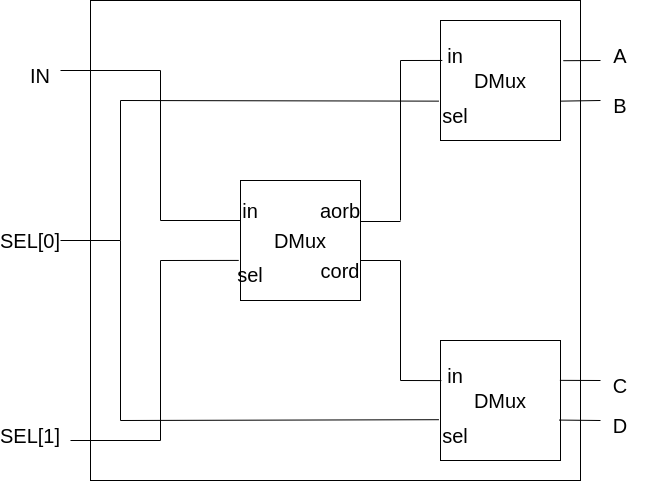

The diagram above was exported from draw.io. Its source (the exported page's mxGraphModel, read from the mxfile embedded in the PNG):
<mxGraphModel dx="1886" dy="1055" grid="1" gridSize="10" guides="1" tooltips="1" connect="1" arrows="1" fold="1" page="1" pageScale="1" pageWidth="1169" pageHeight="827" math="0" shadow="0">
  <root>
    <mxCell id="0" />
    <mxCell id="1" parent="0" />
    <mxCell id="Yazr-gK6lz1GpuKYxjup-28" value="" style="rounded=0;whiteSpace=wrap;html=1;fontSize=20;fillColor=none;" vertex="1" parent="1">
      <mxGeometry x="250" y="140" width="490" height="480" as="geometry" />
    </mxCell>
    <mxCell id="Yazr-gK6lz1GpuKYxjup-2" value="DMux" style="whiteSpace=wrap;html=1;aspect=fixed;fontSize=20;" vertex="1" parent="1">
      <mxGeometry x="400" y="320" width="120" height="120" as="geometry" />
    </mxCell>
    <mxCell id="Yazr-gK6lz1GpuKYxjup-3" value="DMux" style="whiteSpace=wrap;html=1;aspect=fixed;fontSize=20;" vertex="1" parent="1">
      <mxGeometry x="600" y="160" width="120" height="120" as="geometry" />
    </mxCell>
    <mxCell id="Yazr-gK6lz1GpuKYxjup-4" value="DMux" style="whiteSpace=wrap;html=1;aspect=fixed;fontSize=20;" vertex="1" parent="1">
      <mxGeometry x="600" y="480" width="120" height="120" as="geometry" />
    </mxCell>
    <mxCell id="Yazr-gK6lz1GpuKYxjup-5" value="" style="endArrow=none;html=1;rounded=0;fontSize=20;" edge="1" parent="1">
      <mxGeometry width="50" height="50" relative="1" as="geometry">
        <mxPoint x="520" y="400" as="sourcePoint" />
        <mxPoint x="560" y="400" as="targetPoint" />
      </mxGeometry>
    </mxCell>
    <mxCell id="Yazr-gK6lz1GpuKYxjup-6" value="" style="endArrow=none;html=1;rounded=0;fontSize=20;" edge="1" parent="1">
      <mxGeometry width="50" height="50" relative="1" as="geometry">
        <mxPoint x="560" y="520" as="sourcePoint" />
        <mxPoint x="560" y="400" as="targetPoint" />
      </mxGeometry>
    </mxCell>
    <mxCell id="Yazr-gK6lz1GpuKYxjup-7" value="" style="endArrow=none;html=1;rounded=0;fontSize=20;entryX=0.007;entryY=0.334;entryDx=0;entryDy=0;entryPerimeter=0;" edge="1" parent="1" target="Yazr-gK6lz1GpuKYxjup-4">
      <mxGeometry width="50" height="50" relative="1" as="geometry">
        <mxPoint x="560" y="520" as="sourcePoint" />
        <mxPoint x="620" y="400" as="targetPoint" />
      </mxGeometry>
    </mxCell>
    <mxCell id="Yazr-gK6lz1GpuKYxjup-8" value="" style="endArrow=none;html=1;rounded=0;fontSize=20;" edge="1" parent="1">
      <mxGeometry width="50" height="50" relative="1" as="geometry">
        <mxPoint x="560" y="361" as="sourcePoint" />
        <mxPoint x="520" y="361" as="targetPoint" />
      </mxGeometry>
    </mxCell>
    <mxCell id="Yazr-gK6lz1GpuKYxjup-9" value="" style="endArrow=none;html=1;rounded=0;fontSize=20;" edge="1" parent="1">
      <mxGeometry width="50" height="50" relative="1" as="geometry">
        <mxPoint x="560" y="360" as="sourcePoint" />
        <mxPoint x="560" y="200" as="targetPoint" />
      </mxGeometry>
    </mxCell>
    <mxCell id="Yazr-gK6lz1GpuKYxjup-10" value="" style="endArrow=none;html=1;rounded=0;fontSize=20;exitX=0.015;exitY=0.333;exitDx=0;exitDy=0;exitPerimeter=0;" edge="1" parent="1" source="Yazr-gK6lz1GpuKYxjup-3">
      <mxGeometry width="50" height="50" relative="1" as="geometry">
        <mxPoint x="570" y="450" as="sourcePoint" />
        <mxPoint x="560" y="200" as="targetPoint" />
      </mxGeometry>
    </mxCell>
    <mxCell id="Yazr-gK6lz1GpuKYxjup-11" value="" style="endArrow=none;html=1;rounded=0;fontSize=20;" edge="1" parent="1">
      <mxGeometry width="50" height="50" relative="1" as="geometry">
        <mxPoint x="320" y="360" as="sourcePoint" />
        <mxPoint x="400" y="360" as="targetPoint" />
      </mxGeometry>
    </mxCell>
    <mxCell id="Yazr-gK6lz1GpuKYxjup-12" value="" style="endArrow=none;html=1;rounded=0;fontSize=20;exitX=-0.015;exitY=0.666;exitDx=0;exitDy=0;exitPerimeter=0;" edge="1" parent="1" source="Yazr-gK6lz1GpuKYxjup-2">
      <mxGeometry width="50" height="50" relative="1" as="geometry">
        <mxPoint x="570" y="450" as="sourcePoint" />
        <mxPoint x="320" y="400" as="targetPoint" />
      </mxGeometry>
    </mxCell>
    <mxCell id="Yazr-gK6lz1GpuKYxjup-14" value="" style="endArrow=none;html=1;rounded=0;fontSize=20;" edge="1" parent="1">
      <mxGeometry width="50" height="50" relative="1" as="geometry">
        <mxPoint x="320" y="580" as="sourcePoint" />
        <mxPoint x="320" y="400" as="targetPoint" />
      </mxGeometry>
    </mxCell>
    <mxCell id="Yazr-gK6lz1GpuKYxjup-15" value="" style="endArrow=none;html=1;rounded=0;fontSize=20;" edge="1" parent="1">
      <mxGeometry width="50" height="50" relative="1" as="geometry">
        <mxPoint x="230" y="580" as="sourcePoint" />
        <mxPoint x="320" y="580" as="targetPoint" />
      </mxGeometry>
    </mxCell>
    <mxCell id="Yazr-gK6lz1GpuKYxjup-16" value="" style="endArrow=none;html=1;rounded=0;fontSize=20;" edge="1" parent="1">
      <mxGeometry width="50" height="50" relative="1" as="geometry">
        <mxPoint x="320" y="210" as="sourcePoint" />
        <mxPoint x="320" y="360" as="targetPoint" />
      </mxGeometry>
    </mxCell>
    <mxCell id="Yazr-gK6lz1GpuKYxjup-17" value="" style="endArrow=none;html=1;rounded=0;fontSize=20;" edge="1" parent="1">
      <mxGeometry width="50" height="50" relative="1" as="geometry">
        <mxPoint x="220" y="210" as="sourcePoint" />
        <mxPoint x="320" y="210" as="targetPoint" />
      </mxGeometry>
    </mxCell>
    <mxCell id="Yazr-gK6lz1GpuKYxjup-18" value="" style="endArrow=none;html=1;rounded=0;fontSize=20;entryX=-0.013;entryY=0.672;entryDx=0;entryDy=0;entryPerimeter=0;" edge="1" parent="1" target="Yazr-gK6lz1GpuKYxjup-3">
      <mxGeometry width="50" height="50" relative="1" as="geometry">
        <mxPoint x="280" y="240" as="sourcePoint" />
        <mxPoint x="620" y="400" as="targetPoint" />
      </mxGeometry>
    </mxCell>
    <mxCell id="Yazr-gK6lz1GpuKYxjup-19" value="" style="endArrow=none;html=1;rounded=0;fontSize=20;" edge="1" parent="1">
      <mxGeometry width="50" height="50" relative="1" as="geometry">
        <mxPoint x="280" y="380" as="sourcePoint" />
        <mxPoint x="280" y="240" as="targetPoint" />
      </mxGeometry>
    </mxCell>
    <mxCell id="Yazr-gK6lz1GpuKYxjup-20" value="" style="endArrow=none;html=1;rounded=0;fontSize=20;" edge="1" parent="1">
      <mxGeometry width="50" height="50" relative="1" as="geometry">
        <mxPoint x="220" y="380" as="sourcePoint" />
        <mxPoint x="280" y="380" as="targetPoint" />
      </mxGeometry>
    </mxCell>
    <mxCell id="Yazr-gK6lz1GpuKYxjup-21" value="" style="endArrow=none;html=1;rounded=0;fontSize=20;" edge="1" parent="1">
      <mxGeometry width="50" height="50" relative="1" as="geometry">
        <mxPoint x="280" y="560" as="sourcePoint" />
        <mxPoint x="280" y="380" as="targetPoint" />
      </mxGeometry>
    </mxCell>
    <mxCell id="Yazr-gK6lz1GpuKYxjup-22" value="" style="endArrow=none;html=1;rounded=0;fontSize=20;exitX=-0.013;exitY=0.66;exitDx=0;exitDy=0;exitPerimeter=0;" edge="1" parent="1" source="Yazr-gK6lz1GpuKYxjup-4">
      <mxGeometry width="50" height="50" relative="1" as="geometry">
        <mxPoint x="570" y="450" as="sourcePoint" />
        <mxPoint x="280" y="560" as="targetPoint" />
      </mxGeometry>
    </mxCell>
    <mxCell id="Yazr-gK6lz1GpuKYxjup-23" value="" style="endArrow=none;html=1;rounded=0;fontSize=20;exitX=1.024;exitY=0.335;exitDx=0;exitDy=0;exitPerimeter=0;" edge="1" parent="1" source="Yazr-gK6lz1GpuKYxjup-3">
      <mxGeometry width="50" height="50" relative="1" as="geometry">
        <mxPoint x="570" y="450" as="sourcePoint" />
        <mxPoint x="760" y="200" as="targetPoint" />
      </mxGeometry>
    </mxCell>
    <mxCell id="Yazr-gK6lz1GpuKYxjup-25" value="" style="endArrow=none;html=1;rounded=0;fontSize=20;exitX=0.997;exitY=0.672;exitDx=0;exitDy=0;exitPerimeter=0;" edge="1" parent="1" source="Yazr-gK6lz1GpuKYxjup-3">
      <mxGeometry width="50" height="50" relative="1" as="geometry">
        <mxPoint x="570" y="450" as="sourcePoint" />
        <mxPoint x="760" y="240" as="targetPoint" />
      </mxGeometry>
    </mxCell>
    <mxCell id="Yazr-gK6lz1GpuKYxjup-26" value="" style="endArrow=none;html=1;rounded=0;fontSize=20;exitX=0.995;exitY=0.332;exitDx=0;exitDy=0;exitPerimeter=0;" edge="1" parent="1" source="Yazr-gK6lz1GpuKYxjup-4">
      <mxGeometry width="50" height="50" relative="1" as="geometry">
        <mxPoint x="570" y="450" as="sourcePoint" />
        <mxPoint x="760" y="520" as="targetPoint" />
      </mxGeometry>
    </mxCell>
    <mxCell id="Yazr-gK6lz1GpuKYxjup-27" value="" style="endArrow=none;html=1;rounded=0;fontSize=20;exitX=0.988;exitY=0.663;exitDx=0;exitDy=0;exitPerimeter=0;" edge="1" parent="1" source="Yazr-gK6lz1GpuKYxjup-4">
      <mxGeometry width="50" height="50" relative="1" as="geometry">
        <mxPoint x="570" y="450" as="sourcePoint" />
        <mxPoint x="760" y="560" as="targetPoint" />
      </mxGeometry>
    </mxCell>
    <mxCell id="Yazr-gK6lz1GpuKYxjup-30" value="IN" style="text;html=1;strokeColor=none;fillColor=none;align=center;verticalAlign=middle;whiteSpace=wrap;rounded=0;fontSize=20;" vertex="1" parent="1">
      <mxGeometry x="170" y="200" width="60" height="30" as="geometry" />
    </mxCell>
    <mxCell id="Yazr-gK6lz1GpuKYxjup-31" value="SEL[0]" style="text;html=1;strokeColor=none;fillColor=none;align=center;verticalAlign=middle;whiteSpace=wrap;rounded=0;fontSize=20;" vertex="1" parent="1">
      <mxGeometry x="160" y="365" width="60" height="30" as="geometry" />
    </mxCell>
    <mxCell id="Yazr-gK6lz1GpuKYxjup-32" value="SEL[1]" style="text;html=1;strokeColor=none;fillColor=none;align=center;verticalAlign=middle;whiteSpace=wrap;rounded=0;fontSize=20;" vertex="1" parent="1">
      <mxGeometry x="160" y="560" width="60" height="30" as="geometry" />
    </mxCell>
    <mxCell id="Yazr-gK6lz1GpuKYxjup-33" value="A" style="text;html=1;strokeColor=none;fillColor=none;align=center;verticalAlign=middle;whiteSpace=wrap;rounded=0;fontSize=20;" vertex="1" parent="1">
      <mxGeometry x="750" y="180" width="60" height="30" as="geometry" />
    </mxCell>
    <mxCell id="Yazr-gK6lz1GpuKYxjup-34" value="B" style="text;html=1;strokeColor=none;fillColor=none;align=center;verticalAlign=middle;whiteSpace=wrap;rounded=0;fontSize=20;" vertex="1" parent="1">
      <mxGeometry x="750" y="230" width="60" height="30" as="geometry" />
    </mxCell>
    <mxCell id="Yazr-gK6lz1GpuKYxjup-35" value="C" style="text;html=1;strokeColor=none;fillColor=none;align=center;verticalAlign=middle;whiteSpace=wrap;rounded=0;fontSize=20;" vertex="1" parent="1">
      <mxGeometry x="750" y="510" width="60" height="30" as="geometry" />
    </mxCell>
    <mxCell id="Yazr-gK6lz1GpuKYxjup-36" value="D" style="text;html=1;strokeColor=none;fillColor=none;align=center;verticalAlign=middle;whiteSpace=wrap;rounded=0;fontSize=20;" vertex="1" parent="1">
      <mxGeometry x="750" y="550" width="60" height="30" as="geometry" />
    </mxCell>
    <mxCell id="Yazr-gK6lz1GpuKYxjup-37" value="aorb" style="text;html=1;strokeColor=none;fillColor=none;align=center;verticalAlign=middle;whiteSpace=wrap;rounded=0;fontSize=20;" vertex="1" parent="1">
      <mxGeometry x="470" y="335" width="60" height="30" as="geometry" />
    </mxCell>
    <mxCell id="Yazr-gK6lz1GpuKYxjup-38" value="cord" style="text;html=1;strokeColor=none;fillColor=none;align=center;verticalAlign=middle;whiteSpace=wrap;rounded=0;fontSize=20;" vertex="1" parent="1">
      <mxGeometry x="470" y="395" width="60" height="30" as="geometry" />
    </mxCell>
    <mxCell id="Yazr-gK6lz1GpuKYxjup-39" value="in" style="text;html=1;strokeColor=none;fillColor=none;align=center;verticalAlign=middle;whiteSpace=wrap;rounded=0;fontSize=20;" vertex="1" parent="1">
      <mxGeometry x="380" y="335" width="60" height="30" as="geometry" />
    </mxCell>
    <mxCell id="Yazr-gK6lz1GpuKYxjup-40" value="sel" style="text;html=1;strokeColor=none;fillColor=none;align=center;verticalAlign=middle;whiteSpace=wrap;rounded=0;fontSize=20;" vertex="1" parent="1">
      <mxGeometry x="380" y="399" width="60" height="30" as="geometry" />
    </mxCell>
    <mxCell id="Yazr-gK6lz1GpuKYxjup-41" value="in" style="text;html=1;strokeColor=none;fillColor=none;align=center;verticalAlign=middle;whiteSpace=wrap;rounded=0;fontSize=20;" vertex="1" parent="1">
      <mxGeometry x="585" y="180" width="60" height="30" as="geometry" />
    </mxCell>
    <mxCell id="Yazr-gK6lz1GpuKYxjup-42" value="in" style="text;html=1;strokeColor=none;fillColor=none;align=center;verticalAlign=middle;whiteSpace=wrap;rounded=0;fontSize=20;" vertex="1" parent="1">
      <mxGeometry x="585" y="500" width="60" height="30" as="geometry" />
    </mxCell>
    <mxCell id="Yazr-gK6lz1GpuKYxjup-43" value="sel" style="text;html=1;strokeColor=none;fillColor=none;align=center;verticalAlign=middle;whiteSpace=wrap;rounded=0;fontSize=20;" vertex="1" parent="1">
      <mxGeometry x="585" y="240" width="60" height="30" as="geometry" />
    </mxCell>
    <mxCell id="Yazr-gK6lz1GpuKYxjup-44" value="sel" style="text;html=1;strokeColor=none;fillColor=none;align=center;verticalAlign=middle;whiteSpace=wrap;rounded=0;fontSize=20;" vertex="1" parent="1">
      <mxGeometry x="585" y="560" width="60" height="30" as="geometry" />
    </mxCell>
  </root>
</mxGraphModel>